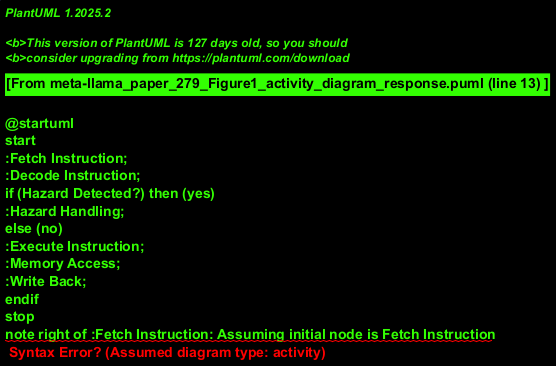

The diagram above was rendered by PlantUML. Its source (embedded in the PNG):
@startuml
start
:Fetch Instruction;
:Decode Instruction;
if (Hazard Detected?) then (yes)
:Hazard Handling;
else (no)
:Execute Instruction;
:Memory Access;
:Write Back;
endif
stop
note right of :Fetch Instruction: Assuming initial node is Fetch Instruction
@enduml